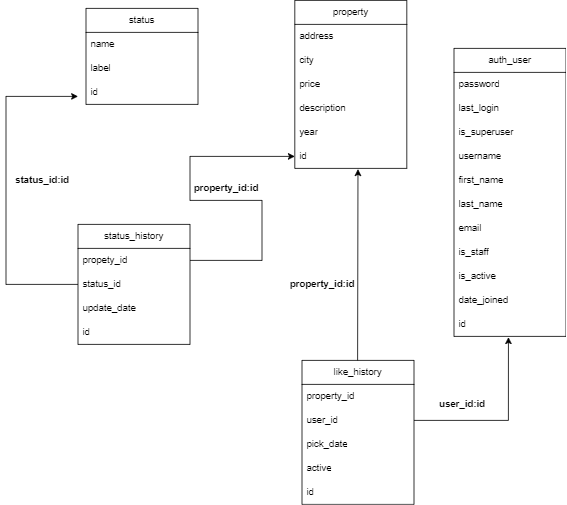

The diagram above was exported from draw.io. Its source (the exported page's mxGraphModel, read from the mxfile embedded in the PNG):
<mxGraphModel dx="2074" dy="1110" grid="1" gridSize="10" guides="1" tooltips="1" connect="1" arrows="1" fold="1" page="1" pageScale="1" pageWidth="3300" pageHeight="4681" background="#ffffff" math="0" shadow="0">
  <root>
    <mxCell id="0" />
    <mxCell id="1" parent="0" />
    <mxCell id="PLiA5Zl73BfBPyHjHW1i-19" value="status" style="swimlane;fontStyle=0;childLayout=stackLayout;horizontal=1;startSize=30;horizontalStack=0;resizeParent=1;resizeParentMax=0;resizeLast=0;collapsible=1;marginBottom=0;whiteSpace=wrap;html=1;" vertex="1" parent="1">
      <mxGeometry x="980" y="120" width="140" height="120" as="geometry" />
    </mxCell>
    <mxCell id="PLiA5Zl73BfBPyHjHW1i-20" value="name&lt;span style=&quot;white-space: pre;&quot;&gt;&#09;&lt;/span&gt;&lt;span style=&quot;white-space: pre;&quot;&gt;&#09;&lt;/span&gt;" style="text;strokeColor=none;fillColor=none;align=left;verticalAlign=middle;spacingLeft=4;spacingRight=4;overflow=hidden;points=[[0,0.5],[1,0.5]];portConstraint=eastwest;rotatable=0;whiteSpace=wrap;html=1;" vertex="1" parent="PLiA5Zl73BfBPyHjHW1i-19">
      <mxGeometry y="30" width="140" height="30" as="geometry" />
    </mxCell>
    <mxCell id="PLiA5Zl73BfBPyHjHW1i-21" value="label" style="text;strokeColor=none;fillColor=none;align=left;verticalAlign=middle;spacingLeft=4;spacingRight=4;overflow=hidden;points=[[0,0.5],[1,0.5]];portConstraint=eastwest;rotatable=0;whiteSpace=wrap;html=1;" vertex="1" parent="PLiA5Zl73BfBPyHjHW1i-19">
      <mxGeometry y="60" width="140" height="30" as="geometry" />
    </mxCell>
    <mxCell id="PLiA5Zl73BfBPyHjHW1i-22" value="id" style="text;strokeColor=none;fillColor=none;align=left;verticalAlign=middle;spacingLeft=4;spacingRight=4;overflow=hidden;points=[[0,0.5],[1,0.5]];portConstraint=eastwest;rotatable=0;whiteSpace=wrap;html=1;" vertex="1" parent="PLiA5Zl73BfBPyHjHW1i-19">
      <mxGeometry y="90" width="140" height="30" as="geometry" />
    </mxCell>
    <mxCell id="PLiA5Zl73BfBPyHjHW1i-23" value="property" style="swimlane;fontStyle=0;childLayout=stackLayout;horizontal=1;startSize=30;horizontalStack=0;resizeParent=1;resizeParentMax=0;resizeLast=0;collapsible=1;marginBottom=0;whiteSpace=wrap;html=1;" vertex="1" parent="1">
      <mxGeometry x="1241" y="110" width="140" height="210" as="geometry" />
    </mxCell>
    <mxCell id="PLiA5Zl73BfBPyHjHW1i-24" value="address" style="text;strokeColor=none;fillColor=none;align=left;verticalAlign=middle;spacingLeft=4;spacingRight=4;overflow=hidden;points=[[0,0.5],[1,0.5]];portConstraint=eastwest;rotatable=0;whiteSpace=wrap;html=1;" vertex="1" parent="PLiA5Zl73BfBPyHjHW1i-23">
      <mxGeometry y="30" width="140" height="30" as="geometry" />
    </mxCell>
    <mxCell id="PLiA5Zl73BfBPyHjHW1i-25" value="city" style="text;strokeColor=none;fillColor=none;align=left;verticalAlign=middle;spacingLeft=4;spacingRight=4;overflow=hidden;points=[[0,0.5],[1,0.5]];portConstraint=eastwest;rotatable=0;whiteSpace=wrap;html=1;" vertex="1" parent="PLiA5Zl73BfBPyHjHW1i-23">
      <mxGeometry y="60" width="140" height="30" as="geometry" />
    </mxCell>
    <mxCell id="PLiA5Zl73BfBPyHjHW1i-26" value="price" style="text;strokeColor=none;fillColor=none;align=left;verticalAlign=middle;spacingLeft=4;spacingRight=4;overflow=hidden;points=[[0,0.5],[1,0.5]];portConstraint=eastwest;rotatable=0;whiteSpace=wrap;html=1;" vertex="1" parent="PLiA5Zl73BfBPyHjHW1i-23">
      <mxGeometry y="90" width="140" height="30" as="geometry" />
    </mxCell>
    <mxCell id="PLiA5Zl73BfBPyHjHW1i-27" value="description" style="text;strokeColor=none;fillColor=none;align=left;verticalAlign=middle;spacingLeft=4;spacingRight=4;overflow=hidden;points=[[0,0.5],[1,0.5]];portConstraint=eastwest;rotatable=0;whiteSpace=wrap;html=1;" vertex="1" parent="PLiA5Zl73BfBPyHjHW1i-23">
      <mxGeometry y="120" width="140" height="30" as="geometry" />
    </mxCell>
    <mxCell id="PLiA5Zl73BfBPyHjHW1i-28" value="year" style="text;strokeColor=none;fillColor=none;align=left;verticalAlign=middle;spacingLeft=4;spacingRight=4;overflow=hidden;points=[[0,0.5],[1,0.5]];portConstraint=eastwest;rotatable=0;whiteSpace=wrap;html=1;" vertex="1" parent="PLiA5Zl73BfBPyHjHW1i-23">
      <mxGeometry y="150" width="140" height="30" as="geometry" />
    </mxCell>
    <mxCell id="PLiA5Zl73BfBPyHjHW1i-29" value="id" style="text;strokeColor=none;fillColor=none;align=left;verticalAlign=middle;spacingLeft=4;spacingRight=4;overflow=hidden;points=[[0,0.5],[1,0.5]];portConstraint=eastwest;rotatable=0;whiteSpace=wrap;html=1;" vertex="1" parent="PLiA5Zl73BfBPyHjHW1i-23">
      <mxGeometry y="180" width="140" height="30" as="geometry" />
    </mxCell>
    <mxCell id="PLiA5Zl73BfBPyHjHW1i-37" value="status_history" style="swimlane;fontStyle=0;childLayout=stackLayout;horizontal=1;startSize=30;horizontalStack=0;resizeParent=1;resizeParentMax=0;resizeLast=0;collapsible=1;marginBottom=0;whiteSpace=wrap;html=1;" vertex="1" parent="1">
      <mxGeometry x="970" y="390" width="140" height="150" as="geometry" />
    </mxCell>
    <mxCell id="PLiA5Zl73BfBPyHjHW1i-38" value="propety_id" style="text;strokeColor=none;fillColor=none;align=left;verticalAlign=middle;spacingLeft=4;spacingRight=4;overflow=hidden;points=[[0,0.5],[1,0.5]];portConstraint=eastwest;rotatable=0;whiteSpace=wrap;html=1;" vertex="1" parent="PLiA5Zl73BfBPyHjHW1i-37">
      <mxGeometry y="30" width="140" height="30" as="geometry" />
    </mxCell>
    <mxCell id="PLiA5Zl73BfBPyHjHW1i-39" value="status_id" style="text;strokeColor=none;fillColor=none;align=left;verticalAlign=middle;spacingLeft=4;spacingRight=4;overflow=hidden;points=[[0,0.5],[1,0.5]];portConstraint=eastwest;rotatable=0;whiteSpace=wrap;html=1;" vertex="1" parent="PLiA5Zl73BfBPyHjHW1i-37">
      <mxGeometry y="60" width="140" height="30" as="geometry" />
    </mxCell>
    <mxCell id="PLiA5Zl73BfBPyHjHW1i-40" value="update_date" style="text;strokeColor=none;fillColor=none;align=left;verticalAlign=middle;spacingLeft=4;spacingRight=4;overflow=hidden;points=[[0,0.5],[1,0.5]];portConstraint=eastwest;rotatable=0;whiteSpace=wrap;html=1;" vertex="1" parent="PLiA5Zl73BfBPyHjHW1i-37">
      <mxGeometry y="90" width="140" height="30" as="geometry" />
    </mxCell>
    <mxCell id="PLiA5Zl73BfBPyHjHW1i-41" value="id" style="text;strokeColor=none;fillColor=none;align=left;verticalAlign=middle;spacingLeft=4;spacingRight=4;overflow=hidden;points=[[0,0.5],[1,0.5]];portConstraint=eastwest;rotatable=0;whiteSpace=wrap;html=1;" vertex="1" parent="PLiA5Zl73BfBPyHjHW1i-37">
      <mxGeometry y="120" width="140" height="30" as="geometry" />
    </mxCell>
    <mxCell id="PLiA5Zl73BfBPyHjHW1i-42" value="" style="endArrow=classic;html=1;rounded=0;exitX=0;exitY=0.5;exitDx=0;exitDy=0;" edge="1" parent="1" source="PLiA5Zl73BfBPyHjHW1i-39">
      <mxGeometry width="50" height="50" relative="1" as="geometry">
        <mxPoint x="920" y="280" as="sourcePoint" />
        <mxPoint x="970" y="230" as="targetPoint" />
        <Array as="points">
          <mxPoint x="880" y="465" />
          <mxPoint x="880" y="230" />
        </Array>
      </mxGeometry>
    </mxCell>
    <mxCell id="PLiA5Zl73BfBPyHjHW1i-43" value="" style="endArrow=classic;html=1;rounded=0;entryX=0;entryY=0.5;entryDx=0;entryDy=0;exitX=1;exitY=0.5;exitDx=0;exitDy=0;" edge="1" parent="1" source="PLiA5Zl73BfBPyHjHW1i-38" target="PLiA5Zl73BfBPyHjHW1i-29">
      <mxGeometry width="50" height="50" relative="1" as="geometry">
        <mxPoint x="1190" y="450" as="sourcePoint" />
        <mxPoint x="1160" y="390" as="targetPoint" />
        <Array as="points">
          <mxPoint x="1200" y="435" />
          <mxPoint x="1200" y="360" />
          <mxPoint x="1110" y="360" />
          <mxPoint x="1110" y="305" />
        </Array>
      </mxGeometry>
    </mxCell>
    <mxCell id="PLiA5Zl73BfBPyHjHW1i-48" value="&lt;b&gt;status_id:id&lt;/b&gt;" style="text;html=1;align=center;verticalAlign=middle;resizable=0;points=[];autosize=1;strokeColor=none;fillColor=none;" vertex="1" parent="1">
      <mxGeometry x="880" y="320" width="90" height="30" as="geometry" />
    </mxCell>
    <mxCell id="PLiA5Zl73BfBPyHjHW1i-49" value="&lt;b&gt;property_id:id&lt;/b&gt;" style="text;html=1;align=center;verticalAlign=middle;resizable=0;points=[];autosize=1;strokeColor=none;fillColor=none;" vertex="1" parent="1">
      <mxGeometry x="1105" y="330" width="100" height="30" as="geometry" />
    </mxCell>
    <mxCell id="PLiA5Zl73BfBPyHjHW1i-50" value="auth_user" style="swimlane;fontStyle=0;childLayout=stackLayout;horizontal=1;startSize=30;horizontalStack=0;resizeParent=1;resizeParentMax=0;resizeLast=0;collapsible=1;marginBottom=0;whiteSpace=wrap;html=1;" vertex="1" parent="1">
      <mxGeometry x="1440" y="170" width="140" height="360" as="geometry" />
    </mxCell>
    <mxCell id="PLiA5Zl73BfBPyHjHW1i-51" value="password" style="text;strokeColor=none;fillColor=none;align=left;verticalAlign=middle;spacingLeft=4;spacingRight=4;overflow=hidden;points=[[0,0.5],[1,0.5]];portConstraint=eastwest;rotatable=0;whiteSpace=wrap;html=1;" vertex="1" parent="PLiA5Zl73BfBPyHjHW1i-50">
      <mxGeometry y="30" width="140" height="30" as="geometry" />
    </mxCell>
    <mxCell id="PLiA5Zl73BfBPyHjHW1i-52" value="last_login" style="text;strokeColor=none;fillColor=none;align=left;verticalAlign=middle;spacingLeft=4;spacingRight=4;overflow=hidden;points=[[0,0.5],[1,0.5]];portConstraint=eastwest;rotatable=0;whiteSpace=wrap;html=1;" vertex="1" parent="PLiA5Zl73BfBPyHjHW1i-50">
      <mxGeometry y="60" width="140" height="30" as="geometry" />
    </mxCell>
    <mxCell id="PLiA5Zl73BfBPyHjHW1i-53" value="is_superuser" style="text;strokeColor=none;fillColor=none;align=left;verticalAlign=middle;spacingLeft=4;spacingRight=4;overflow=hidden;points=[[0,0.5],[1,0.5]];portConstraint=eastwest;rotatable=0;whiteSpace=wrap;html=1;" vertex="1" parent="PLiA5Zl73BfBPyHjHW1i-50">
      <mxGeometry y="90" width="140" height="30" as="geometry" />
    </mxCell>
    <mxCell id="PLiA5Zl73BfBPyHjHW1i-54" value="username" style="text;strokeColor=none;fillColor=none;align=left;verticalAlign=middle;spacingLeft=4;spacingRight=4;overflow=hidden;points=[[0,0.5],[1,0.5]];portConstraint=eastwest;rotatable=0;whiteSpace=wrap;html=1;" vertex="1" parent="PLiA5Zl73BfBPyHjHW1i-50">
      <mxGeometry y="120" width="140" height="30" as="geometry" />
    </mxCell>
    <mxCell id="PLiA5Zl73BfBPyHjHW1i-55" value="first_name" style="text;strokeColor=none;fillColor=none;align=left;verticalAlign=middle;spacingLeft=4;spacingRight=4;overflow=hidden;points=[[0,0.5],[1,0.5]];portConstraint=eastwest;rotatable=0;whiteSpace=wrap;html=1;" vertex="1" parent="PLiA5Zl73BfBPyHjHW1i-50">
      <mxGeometry y="150" width="140" height="30" as="geometry" />
    </mxCell>
    <mxCell id="PLiA5Zl73BfBPyHjHW1i-56" value="last_name" style="text;strokeColor=none;fillColor=none;align=left;verticalAlign=middle;spacingLeft=4;spacingRight=4;overflow=hidden;points=[[0,0.5],[1,0.5]];portConstraint=eastwest;rotatable=0;whiteSpace=wrap;html=1;" vertex="1" parent="PLiA5Zl73BfBPyHjHW1i-50">
      <mxGeometry y="180" width="140" height="30" as="geometry" />
    </mxCell>
    <mxCell id="PLiA5Zl73BfBPyHjHW1i-57" value="email" style="text;strokeColor=none;fillColor=none;align=left;verticalAlign=middle;spacingLeft=4;spacingRight=4;overflow=hidden;points=[[0,0.5],[1,0.5]];portConstraint=eastwest;rotatable=0;whiteSpace=wrap;html=1;" vertex="1" parent="PLiA5Zl73BfBPyHjHW1i-50">
      <mxGeometry y="210" width="140" height="30" as="geometry" />
    </mxCell>
    <mxCell id="PLiA5Zl73BfBPyHjHW1i-58" value="is_staff" style="text;strokeColor=none;fillColor=none;align=left;verticalAlign=middle;spacingLeft=4;spacingRight=4;overflow=hidden;points=[[0,0.5],[1,0.5]];portConstraint=eastwest;rotatable=0;whiteSpace=wrap;html=1;" vertex="1" parent="PLiA5Zl73BfBPyHjHW1i-50">
      <mxGeometry y="240" width="140" height="30" as="geometry" />
    </mxCell>
    <mxCell id="PLiA5Zl73BfBPyHjHW1i-59" value="is_active" style="text;strokeColor=none;fillColor=none;align=left;verticalAlign=middle;spacingLeft=4;spacingRight=4;overflow=hidden;points=[[0,0.5],[1,0.5]];portConstraint=eastwest;rotatable=0;whiteSpace=wrap;html=1;" vertex="1" parent="PLiA5Zl73BfBPyHjHW1i-50">
      <mxGeometry y="270" width="140" height="30" as="geometry" />
    </mxCell>
    <mxCell id="PLiA5Zl73BfBPyHjHW1i-60" value="date_joined" style="text;strokeColor=none;fillColor=none;align=left;verticalAlign=middle;spacingLeft=4;spacingRight=4;overflow=hidden;points=[[0,0.5],[1,0.5]];portConstraint=eastwest;rotatable=0;whiteSpace=wrap;html=1;" vertex="1" parent="PLiA5Zl73BfBPyHjHW1i-50">
      <mxGeometry y="300" width="140" height="30" as="geometry" />
    </mxCell>
    <mxCell id="PLiA5Zl73BfBPyHjHW1i-61" value="id" style="text;strokeColor=none;fillColor=none;align=left;verticalAlign=middle;spacingLeft=4;spacingRight=4;overflow=hidden;points=[[0,0.5],[1,0.5]];portConstraint=eastwest;rotatable=0;whiteSpace=wrap;html=1;" vertex="1" parent="PLiA5Zl73BfBPyHjHW1i-50">
      <mxGeometry y="330" width="140" height="30" as="geometry" />
    </mxCell>
    <mxCell id="PLiA5Zl73BfBPyHjHW1i-62" value="like_history" style="swimlane;fontStyle=0;childLayout=stackLayout;horizontal=1;startSize=30;horizontalStack=0;resizeParent=1;resizeParentMax=0;resizeLast=0;collapsible=1;marginBottom=0;whiteSpace=wrap;html=1;" vertex="1" parent="1">
      <mxGeometry x="1250" y="560" width="140" height="180" as="geometry" />
    </mxCell>
    <mxCell id="PLiA5Zl73BfBPyHjHW1i-63" value="property_id" style="text;strokeColor=none;fillColor=none;align=left;verticalAlign=middle;spacingLeft=4;spacingRight=4;overflow=hidden;points=[[0,0.5],[1,0.5]];portConstraint=eastwest;rotatable=0;whiteSpace=wrap;html=1;" vertex="1" parent="PLiA5Zl73BfBPyHjHW1i-62">
      <mxGeometry y="30" width="140" height="30" as="geometry" />
    </mxCell>
    <mxCell id="PLiA5Zl73BfBPyHjHW1i-72" value="user_id" style="text;strokeColor=none;fillColor=none;align=left;verticalAlign=middle;spacingLeft=4;spacingRight=4;overflow=hidden;points=[[0,0.5],[1,0.5]];portConstraint=eastwest;rotatable=0;whiteSpace=wrap;html=1;" vertex="1" parent="PLiA5Zl73BfBPyHjHW1i-62">
      <mxGeometry y="60" width="140" height="30" as="geometry" />
    </mxCell>
    <mxCell id="PLiA5Zl73BfBPyHjHW1i-73" value="pick_date" style="text;strokeColor=none;fillColor=none;align=left;verticalAlign=middle;spacingLeft=4;spacingRight=4;overflow=hidden;points=[[0,0.5],[1,0.5]];portConstraint=eastwest;rotatable=0;whiteSpace=wrap;html=1;" vertex="1" parent="PLiA5Zl73BfBPyHjHW1i-62">
      <mxGeometry y="90" width="140" height="30" as="geometry" />
    </mxCell>
    <mxCell id="PLiA5Zl73BfBPyHjHW1i-64" value="active" style="text;strokeColor=none;fillColor=none;align=left;verticalAlign=middle;spacingLeft=4;spacingRight=4;overflow=hidden;points=[[0,0.5],[1,0.5]];portConstraint=eastwest;rotatable=0;whiteSpace=wrap;html=1;" vertex="1" parent="PLiA5Zl73BfBPyHjHW1i-62">
      <mxGeometry y="120" width="140" height="30" as="geometry" />
    </mxCell>
    <mxCell id="PLiA5Zl73BfBPyHjHW1i-65" value="id" style="text;strokeColor=none;fillColor=none;align=left;verticalAlign=middle;spacingLeft=4;spacingRight=4;overflow=hidden;points=[[0,0.5],[1,0.5]];portConstraint=eastwest;rotatable=0;whiteSpace=wrap;html=1;" vertex="1" parent="PLiA5Zl73BfBPyHjHW1i-62">
      <mxGeometry y="150" width="140" height="30" as="geometry" />
    </mxCell>
    <mxCell id="PLiA5Zl73BfBPyHjHW1i-66" value="" style="endArrow=classic;html=1;rounded=0;entryX=0.564;entryY=1.033;entryDx=0;entryDy=0;entryPerimeter=0;" edge="1" parent="1" target="PLiA5Zl73BfBPyHjHW1i-29">
      <mxGeometry width="50" height="50" relative="1" as="geometry">
        <mxPoint x="1319.5" y="560" as="sourcePoint" />
        <mxPoint x="1320" y="330" as="targetPoint" />
      </mxGeometry>
    </mxCell>
    <mxCell id="PLiA5Zl73BfBPyHjHW1i-67" value="&lt;b&gt;property_id:id&lt;/b&gt;" style="text;html=1;align=center;verticalAlign=middle;resizable=0;points=[];autosize=1;strokeColor=none;fillColor=none;" vertex="1" parent="1">
      <mxGeometry x="1225" y="450" width="100" height="30" as="geometry" />
    </mxCell>
    <mxCell id="PLiA5Zl73BfBPyHjHW1i-68" value="" style="endArrow=classic;html=1;rounded=0;entryX=0.486;entryY=1.033;entryDx=0;entryDy=0;entryPerimeter=0;" edge="1" parent="1" target="PLiA5Zl73BfBPyHjHW1i-61">
      <mxGeometry width="50" height="50" relative="1" as="geometry">
        <mxPoint x="1390" y="635" as="sourcePoint" />
        <mxPoint x="1440" y="585" as="targetPoint" />
        <Array as="points">
          <mxPoint x="1508" y="635" />
        </Array>
      </mxGeometry>
    </mxCell>
    <mxCell id="PLiA5Zl73BfBPyHjHW1i-69" value="&lt;b&gt;user_id:id&lt;/b&gt;" style="text;html=1;align=center;verticalAlign=middle;resizable=0;points=[];autosize=1;strokeColor=none;fillColor=none;" vertex="1" parent="1">
      <mxGeometry x="1410" y="600" width="80" height="30" as="geometry" />
    </mxCell>
  </root>
</mxGraphModel>